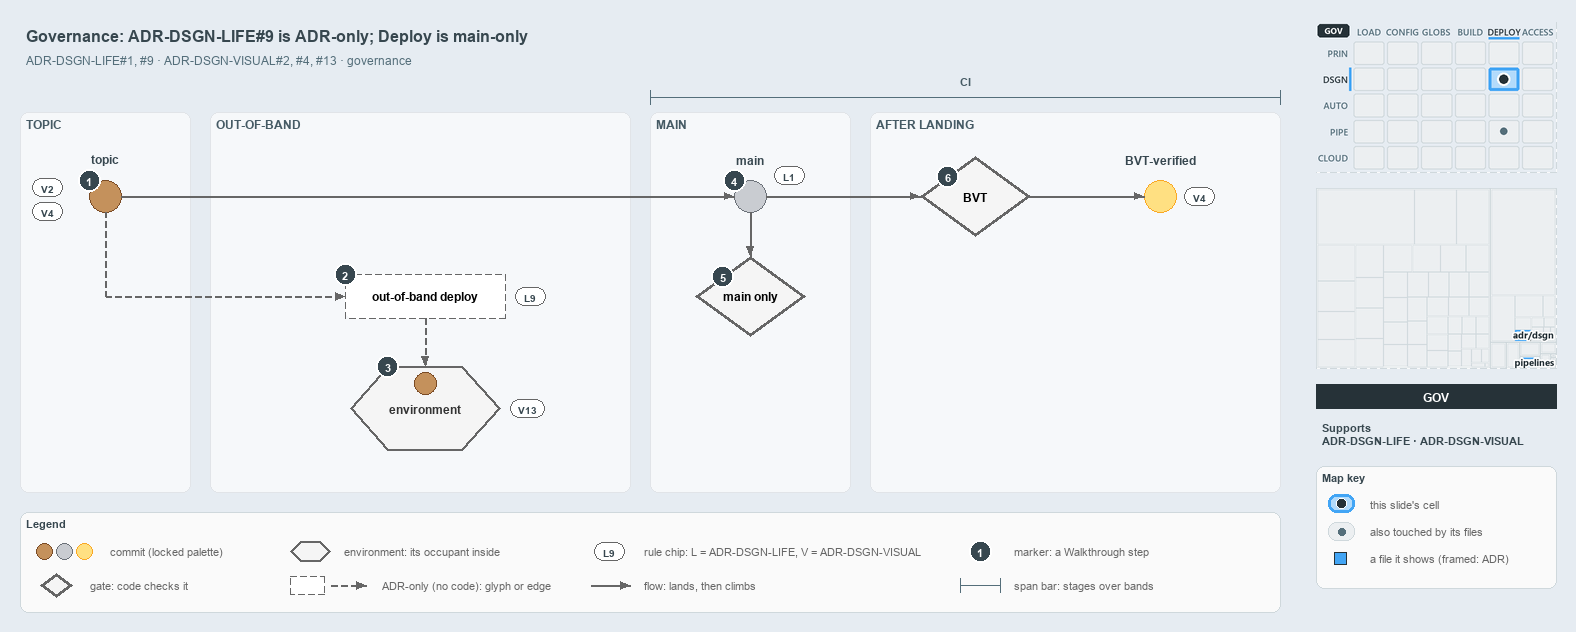

The diagram above was exported from draw.io. Its source (the exported page's mxGraphModel, read from the mxfile embedded in the PNG):
<mxGraphModel dx="1024" dy="768" grid="0" gridSize="10" guides="1" tooltips="1" connect="1" arrows="1" fold="1" page="1" pageScale="1" pageWidth="1572" pageHeight="630" background="#E6ECF2" math="0" shadow="0">
  <root>
    <mxCell id="0" />
    <mxCell id="1" parent="0" />
    <mxCell id="title" value="Governance: ADR-DSGN-LIFE#9 is ADR-only; Deploy is main-only" style="text;html=1;align=left;verticalAlign=middle;fontSize=16;fontStyle=1;fontColor=#37474F;" vertex="1" parent="1">
      <mxGeometry x="20" y="14" width="1260" height="30" as="geometry" />
    </mxCell>
    <mxCell id="subtitle" value="ADR-DSGN-LIFE#1, #9 &amp;#183; ADR-DSGN-VISUAL#2, #4, #13 &amp;#183; governance" style="text;html=1;align=left;verticalAlign=middle;fontSize=12;fontColor=#546E7A;" vertex="1" parent="1">
      <mxGeometry x="20" y="44" width="1240" height="20" as="geometry" />
    </mxCell>
    <mxCell id="band-topic" value="TOPIC" style="rounded=1;html=1;arcSize=3;fillColor=#F6F8FA;strokeColor=#E1E4E8;verticalAlign=top;align=left;spacingLeft=8;fontStyle=1;fontSize=12;fontColor=#455A64;" vertex="1" parent="1">
      <mxGeometry x="20" y="106" width="170" height="380" as="geometry" />
    </mxCell>
    <mxCell id="band-oob" value="OUT-OF-BAND" style="rounded=1;html=1;arcSize=3;fillColor=#F6F8FA;strokeColor=#E1E4E8;verticalAlign=top;align=left;spacingLeft=8;fontStyle=1;fontSize=12;fontColor=#455A64;" vertex="1" parent="1">
      <mxGeometry x="210" y="106" width="420" height="380" as="geometry" />
    </mxCell>
    <mxCell id="band-main" value="MAIN" style="rounded=1;html=1;arcSize=3;fillColor=#F6F8FA;strokeColor=#E1E4E8;verticalAlign=top;align=left;spacingLeft=8;fontStyle=1;fontSize=12;fontColor=#455A64;" vertex="1" parent="1">
      <mxGeometry x="650" y="106" width="200" height="380" as="geometry" />
    </mxCell>
    <mxCell id="band-after" value="AFTER LANDING" style="rounded=1;html=1;arcSize=3;fillColor=#F6F8FA;strokeColor=#E1E4E8;verticalAlign=top;align=left;spacingLeft=8;fontStyle=1;fontSize=12;fontColor=#455A64;" vertex="1" parent="1">
      <mxGeometry x="870" y="106" width="410" height="380" as="geometry" />
    </mxCell>
    <mxCell id="span-ci" value="" style="shape=crossbar;whiteSpace=wrap;html=1;rounded=1;fillColor=none;strokeColor=#546E7A;strokeWidth=1.5;" vertex="1" parent="1">
      <mxGeometry x="650" y="84" width="630" height="14" as="geometry" />
    </mxCell>
    <mxCell id="span-ci-label" value="CI" style="text;html=1;align=center;verticalAlign=middle;fontSize=11;fontStyle=1;fontColor=#455A64;labelBackgroundColor=#F6F8FA;" vertex="1" parent="1">
      <mxGeometry x="935" y="66" width="60" height="16" as="geometry" />
    </mxCell>
    <mxCell id="c-topic" value="" style="ellipse;html=1;fillColor=#C4915C;strokeColor=#7A4B25;strokeWidth=1.5;fontStyle=1;fontSize=11;" vertex="1" parent="1">
      <mxGeometry x="89" y="174" width="32" height="32" as="geometry" />
    </mxCell>
    <mxCell id="c-topic-name" value="topic" style="text;html=1;align=center;verticalAlign=middle;fontSize=12;fontStyle=1;fontColor=#37474F;" vertex="1" parent="1">
      <mxGeometry x="25" y="144" width="160" height="18" as="geometry" />
    </mxCell>
    <mxCell id="c-main" value="" style="ellipse;html=1;fillColor=#C9CCD1;strokeColor=#6B7178;strokeWidth=1.5;fontStyle=1;fontSize=11;" vertex="1" parent="1">
      <mxGeometry x="734" y="174" width="32" height="32" as="geometry" />
    </mxCell>
    <mxCell id="c-main-name" value="main" style="text;html=1;align=center;verticalAlign=middle;fontSize=12;fontStyle=1;fontColor=#37474F;" vertex="1" parent="1">
      <mxGeometry x="670" y="144" width="160" height="18" as="geometry" />
    </mxCell>
    <mxCell id="edge-topic-main" value="" style="edgeStyle=orthogonalEdgeStyle;rounded=1;html=1;endArrow=block;strokeColor=#666666;" edge="1" parent="1" source="c-topic" target="c-main">
      <mxGeometry relative="1" as="geometry" />
    </mxCell>
    <mxCell id="g-bvt" value="&lt;b&gt;BVT&lt;/b&gt;" style="rhombus;whiteSpace=wrap;html=1;fillColor=#f5f5f5;strokeColor=#666666;strokeWidth=3;fontSize=12;" vertex="1" parent="1">
      <mxGeometry x="920" y="150" width="110" height="80" as="geometry" />
    </mxCell>
    <mxCell id="c-yellow" value="" style="ellipse;html=1;fillColor=#FFE082;strokeColor=#F9A825;strokeWidth=1.5;fontStyle=1;fontSize=11;" vertex="1" parent="1">
      <mxGeometry x="1144" y="174" width="32" height="32" as="geometry" />
    </mxCell>
    <mxCell id="c-yellow-name" value="BVT-verified" style="text;html=1;align=center;verticalAlign=middle;fontSize=12;fontStyle=1;fontColor=#37474F;" vertex="1" parent="1">
      <mxGeometry x="1080" y="144" width="160" height="18" as="geometry" />
    </mxCell>
    <mxCell id="edge-main-bvt" value="" style="edgeStyle=orthogonalEdgeStyle;rounded=1;html=1;endArrow=block;strokeColor=#666666;" edge="1" parent="1" source="c-main" target="g-bvt">
      <mxGeometry relative="1" as="geometry" />
    </mxCell>
    <mxCell id="edge-bvt-yellow" value="" style="edgeStyle=orthogonalEdgeStyle;rounded=1;html=1;endArrow=block;strokeColor=#666666;" edge="1" parent="1" source="g-bvt" target="c-yellow">
      <mxGeometry relative="1" as="geometry" />
    </mxCell>
    <mxCell id="port-topic-r2" value="" style="text;html=1;strokeColor=none;fillColor=none;" vertex="1" parent="1">
      <mxGeometry x="105" y="290" width="1" height="1" as="geometry" />
    </mxCell>
    <mxCell id="edge-topic-bus" value="" style="edgeStyle=orthogonalEdgeStyle;rounded=1;html=1;endArrow=block;strokeColor=#666666;endArrow=none;dashed=1;" edge="1" parent="1" source="c-topic" target="port-topic-r2">
      <mxGeometry relative="1" as="geometry" />
    </mxCell>
    <mxCell id="a-oob" value="&lt;b&gt;out-of-band deploy&lt;/b&gt;" style="rounded=1;whiteSpace=wrap;html=1;arcSize=50;fillColor=#FFFFFF;strokeColor=#666666;dashed=1;fontSize=12;" vertex="1" parent="1">
      <mxGeometry x="345" y="268" width="160" height="44" as="geometry" />
    </mxCell>
    <mxCell id="edge-bus-oob" value="" style="edgeStyle=orthogonalEdgeStyle;rounded=1;html=1;endArrow=block;strokeColor=#666666;dashed=1;" edge="1" parent="1" source="port-topic-r2" target="a-oob">
      <mxGeometry relative="1" as="geometry" />
    </mxCell>
    <mxCell id="e-env" value="&lt;b&gt;environment&lt;/b&gt;" style="shape=hexagon;perimeter=hexagonPerimeter2;whiteSpace=wrap;html=1;fillColor=#f5f5f5;strokeColor=#666666;strokeWidth=2;fontColor=#333333;fontSize=12;" vertex="1" parent="1">
      <mxGeometry x="350" y="360" width="150" height="84" as="geometry" />
    </mxCell>
    <mxCell id="c-occupant" value="" style="ellipse;html=1;fillColor=#C4915C;strokeColor=#7A4B25;strokeWidth=1.5;fontStyle=1;fontSize=11;" vertex="1" parent="1">
      <mxGeometry x="414" y="366" width="22" height="22" as="geometry" />
    </mxCell>
    <mxCell id="edge-oob-env" value="" style="edgeStyle=orthogonalEdgeStyle;rounded=1;html=1;endArrow=block;strokeColor=#666666;dashed=1;" edge="1" parent="1" source="a-oob" target="e-env">
      <mxGeometry relative="1" as="geometry" />
    </mxCell>
    <mxCell id="g-mainonly" value="&lt;b&gt;main only&lt;/b&gt;" style="rhombus;whiteSpace=wrap;html=1;fillColor=#f5f5f5;strokeColor=#666666;strokeWidth=3;fontSize=12;" vertex="1" parent="1">
      <mxGeometry x="695" y="250" width="110" height="80" as="geometry" />
    </mxCell>
    <mxCell id="edge-main-mainonly" value="" style="edgeStyle=orthogonalEdgeStyle;rounded=1;html=1;endArrow=block;strokeColor=#666666;" edge="1" parent="1" source="c-main" target="g-mainonly">
      <mxGeometry relative="1" as="geometry" />
    </mxCell>
    <mxCell id="chip-v2" value="V2" style="rounded=1;arcSize=50;whiteSpace=wrap;html=1;fillColor=#FFFFFF;strokeColor=#666666;fontColor=#37474F;fontStyle=1;fontSize=10.5;" vertex="1" parent="1">
      <mxGeometry x="32" y="172" width="30" height="18" as="geometry" />
    </mxCell>
    <mxCell id="chip-v4-topic" value="V4" style="rounded=1;arcSize=50;whiteSpace=wrap;html=1;fillColor=#FFFFFF;strokeColor=#666666;fontColor=#37474F;fontStyle=1;fontSize=10.5;" vertex="1" parent="1">
      <mxGeometry x="32" y="196" width="30" height="18" as="geometry" />
    </mxCell>
    <mxCell id="chip-l9" value="L9" style="rounded=1;arcSize=50;whiteSpace=wrap;html=1;fillColor=#FFFFFF;strokeColor=#666666;fontColor=#37474F;fontStyle=1;fontSize=10.5;" vertex="1" parent="1">
      <mxGeometry x="515" y="281" width="30" height="18" as="geometry" />
    </mxCell>
    <mxCell id="chip-v13" value="V13" style="rounded=1;arcSize=50;whiteSpace=wrap;html=1;fillColor=#FFFFFF;strokeColor=#666666;fontColor=#37474F;fontStyle=1;fontSize=10.5;" vertex="1" parent="1">
      <mxGeometry x="510" y="393" width="34" height="18" as="geometry" />
    </mxCell>
    <mxCell id="chip-l1" value="L1" style="rounded=1;arcSize=50;whiteSpace=wrap;html=1;fillColor=#FFFFFF;strokeColor=#666666;fontColor=#37474F;fontStyle=1;fontSize=10.5;" vertex="1" parent="1">
      <mxGeometry x="774" y="160" width="30" height="18" as="geometry" />
    </mxCell>
    <mxCell id="chip-v4-yellow" value="V4" style="rounded=1;arcSize=50;whiteSpace=wrap;html=1;fillColor=#FFFFFF;strokeColor=#666666;fontColor=#37474F;fontStyle=1;fontSize=10.5;" vertex="1" parent="1">
      <mxGeometry x="1184" y="181" width="30" height="18" as="geometry" />
    </mxCell>
    <mxCell id="mark-1" value="1" style="ellipse;html=1;fillColor=#37474F;strokeColor=#FFFFFF;strokeWidth=2;fontColor=#FFFFFF;fontStyle=1;fontSize=11;" vertex="1" parent="1">
      <mxGeometry x="78" y="163" width="22" height="22" as="geometry" />
    </mxCell>
    <mxCell id="mark-2" value="2" style="ellipse;html=1;fillColor=#37474F;strokeColor=#FFFFFF;strokeWidth=2;fontColor=#FFFFFF;fontStyle=1;fontSize=11;" vertex="1" parent="1">
      <mxGeometry x="334" y="257" width="22" height="22" as="geometry" />
    </mxCell>
    <mxCell id="mark-3" value="3" style="ellipse;html=1;fillColor=#37474F;strokeColor=#FFFFFF;strokeWidth=2;fontColor=#FFFFFF;fontStyle=1;fontSize=11;" vertex="1" parent="1">
      <mxGeometry x="376.5" y="349" width="22" height="22" as="geometry" />
    </mxCell>
    <mxCell id="mark-4" value="4" style="ellipse;html=1;fillColor=#37474F;strokeColor=#FFFFFF;strokeWidth=2;fontColor=#FFFFFF;fontStyle=1;fontSize=11;" vertex="1" parent="1">
      <mxGeometry x="723" y="163" width="22" height="22" as="geometry" />
    </mxCell>
    <mxCell id="mark-5" value="5" style="ellipse;html=1;fillColor=#37474F;strokeColor=#FFFFFF;strokeWidth=2;fontColor=#FFFFFF;fontStyle=1;fontSize=11;" vertex="1" parent="1">
      <mxGeometry x="711.5" y="259" width="22" height="22" as="geometry" />
    </mxCell>
    <mxCell id="mark-6" value="6" style="ellipse;html=1;fillColor=#37474F;strokeColor=#FFFFFF;strokeWidth=2;fontColor=#FFFFFF;fontStyle=1;fontSize=11;" vertex="1" parent="1">
      <mxGeometry x="936.5" y="159" width="22" height="22" as="geometry" />
    </mxCell>
    <mxCell id="legend" value="&lt;b&gt;Legend&lt;/b&gt;" style="rounded=1;whiteSpace=wrap;html=1;arcSize=6;fillColor=#FAFAFA;strokeColor=#CFD8DC;align=left;verticalAlign=top;spacing=8;fontSize=11;fontColor=#37474F;" vertex="1" parent="1">
      <mxGeometry x="20" y="506" width="1260" height="100" as="geometry" />
    </mxCell>
    <mxCell id="legend-0-brown" value="" style="ellipse;html=1;fillColor=#C4915C;strokeColor=#7A4B25;strokeWidth=1.5;" vertex="1" parent="1">
      <mxGeometry x="36" y="537" width="16" height="16" as="geometry" />
    </mxCell>
    <mxCell id="legend-0-grey" value="" style="ellipse;html=1;fillColor=#C9CCD1;strokeColor=#6B7178;strokeWidth=1.5;" vertex="1" parent="1">
      <mxGeometry x="56" y="537" width="16" height="16" as="geometry" />
    </mxCell>
    <mxCell id="legend-0-yellow" value="" style="ellipse;html=1;fillColor=#FFE082;strokeColor=#F9A825;strokeWidth=1.5;" vertex="1" parent="1">
      <mxGeometry x="76" y="537" width="16" height="16" as="geometry" />
    </mxCell>
    <mxCell id="legend-0-text" value="commit (locked palette)" style="text;html=1;align=left;verticalAlign=middle;fontSize=11;fontColor=#666666;" vertex="1" parent="1">
      <mxGeometry x="104" y="535" width="290" height="20" as="geometry" />
    </mxCell>
    <mxCell id="legend-1" value="" style="rhombus;whiteSpace=wrap;html=1;fillColor=#f5f5f5;strokeColor=#666666;strokeWidth=3;fontSize=12;" vertex="1" parent="1">
      <mxGeometry x="40" y="567" width="32" height="24" as="geometry" />
    </mxCell>
    <mxCell id="legend-1-text" value="gate: code checks it" style="text;html=1;align=left;verticalAlign=middle;fontSize=11;fontColor=#666666;" vertex="1" parent="1">
      <mxGeometry x="84" y="569" width="290" height="20" as="geometry" />
    </mxCell>
    <mxCell id="legend-2" value="" style="shape=hexagon;perimeter=hexagonPerimeter2;whiteSpace=wrap;html=1;fillColor=#f5f5f5;strokeColor=#666666;strokeWidth=2;fontColor=#333333;fontSize=12;" vertex="1" parent="1">
      <mxGeometry x="290" y="535" width="40" height="20" as="geometry" />
    </mxCell>
    <mxCell id="legend-2-text" value="environment: its occupant inside" style="text;html=1;align=left;verticalAlign=middle;fontSize=11;fontColor=#666666;" vertex="1" parent="1">
      <mxGeometry x="338" y="535" width="290" height="20" as="geometry" />
    </mxCell>
    <mxCell id="legend-3" value="" style="rounded=1;whiteSpace=wrap;html=1;arcSize=50;fillColor=#FFFFFF;strokeColor=#666666;dashed=1;fontSize=12;" vertex="1" parent="1">
      <mxGeometry x="290" y="570" width="34" height="18" as="geometry" />
    </mxCell>
    <mxCell id="legend-3-a" value="" style="text;html=1;strokeColor=none;fillColor=none;" vertex="1" parent="1">
      <mxGeometry x="330" y="579" width="1" height="1" as="geometry" />
    </mxCell>
    <mxCell id="legend-3-b" value="" style="text;html=1;strokeColor=none;fillColor=none;" vertex="1" parent="1">
      <mxGeometry x="366" y="579" width="1" height="1" as="geometry" />
    </mxCell>
    <mxCell id="legend-3-edge" value="" style="edgeStyle=orthogonalEdgeStyle;rounded=1;html=1;endArrow=block;strokeColor=#666666;dashed=1;" edge="1" parent="1" source="legend-3-a" target="legend-3-b">
      <mxGeometry relative="1" as="geometry" />
    </mxCell>
    <mxCell id="legend-3-text" value="ADR-only (no code): glyph or edge" style="text;html=1;align=left;verticalAlign=middle;fontSize=11;fontColor=#666666;" vertex="1" parent="1">
      <mxGeometry x="376" y="569" width="290" height="20" as="geometry" />
    </mxCell>
    <mxCell id="legend-4" value="L9" style="rounded=1;arcSize=50;whiteSpace=wrap;html=1;fillColor=#FFFFFF;strokeColor=#666666;fontColor=#37474F;fontStyle=1;fontSize=10.5;" vertex="1" parent="1">
      <mxGeometry x="594" y="536" width="30" height="18" as="geometry" />
    </mxCell>
    <mxCell id="legend-4-text" value="rule chip: L = ADR-DSGN-LIFE, V = ADR-DSGN-VISUAL" style="text;html=1;align=left;verticalAlign=middle;fontSize=11;fontColor=#666666;" vertex="1" parent="1">
      <mxGeometry x="638" y="535" width="290" height="20" as="geometry" />
    </mxCell>
    <mxCell id="legend-5-a" value="" style="text;html=1;strokeColor=none;fillColor=none;" vertex="1" parent="1">
      <mxGeometry x="590" y="579" width="1" height="1" as="geometry" />
    </mxCell>
    <mxCell id="legend-5-b" value="" style="text;html=1;strokeColor=none;fillColor=none;" vertex="1" parent="1">
      <mxGeometry x="630" y="579" width="1" height="1" as="geometry" />
    </mxCell>
    <mxCell id="legend-5-edge" value="" style="edgeStyle=orthogonalEdgeStyle;rounded=1;html=1;endArrow=block;strokeColor=#666666;" edge="1" parent="1" source="legend-5-a" target="legend-5-b">
      <mxGeometry relative="1" as="geometry" />
    </mxCell>
    <mxCell id="legend-5-text" value="flow: lands, then climbs" style="text;html=1;align=left;verticalAlign=middle;fontSize=11;fontColor=#666666;" vertex="1" parent="1">
      <mxGeometry x="638" y="569" width="290" height="20" as="geometry" />
    </mxCell>
    <mxCell id="legend-6" value="1" style="ellipse;html=1;fillColor=#37474F;strokeColor=#FFFFFF;strokeWidth=2;fontColor=#FFFFFF;fontStyle=1;fontSize=11;" vertex="1" parent="1">
      <mxGeometry x="969" y="534" width="22" height="22" as="geometry" />
    </mxCell>
    <mxCell id="legend-6-text" value="marker: a Walkthrough step" style="text;html=1;align=left;verticalAlign=middle;fontSize=11;fontColor=#666666;" vertex="1" parent="1">
      <mxGeometry x="1008" y="535" width="290" height="20" as="geometry" />
    </mxCell>
    <mxCell id="legend-7" value="" style="shape=crossbar;whiteSpace=wrap;html=1;rounded=1;fillColor=none;strokeColor=#546E7A;strokeWidth=1.5;" vertex="1" parent="1">
      <mxGeometry x="960" y="572" width="40" height="14" as="geometry" />
    </mxCell>
    <mxCell id="legend-7-text" value="span bar: stages over bands" style="text;html=1;align=left;verticalAlign=middle;fontSize=11;fontColor=#666666;" vertex="1" parent="1">
      <mxGeometry x="1008" y="569" width="290" height="20" as="geometry" />
    </mxCell>
    <mxCell id="minimap-stack" value="" style="shape=image;html=1;imageAspect=0;aspect=fixed;verticalLabelPosition=bottom;strokeColor=#CFD8DC;dashed=1;fillColor=#FAFAFA;image=data:image/png,(base64 omitted: 15916 chars);" vertex="1" parent="1">
      <mxGeometry x="1316" y="16" width="240" height="150" as="geometry" />
    </mxCell>
    <mxCell id="minimap-tree" value="" style="shape=image;html=1;imageAspect=0;aspect=fixed;verticalLabelPosition=bottom;strokeColor=#CFD8DC;dashed=1;fillColor=#FAFAFA;image=data:image/png,(base64 omitted: 8156 chars);" vertex="1" parent="1">
      <mxGeometry x="1316" y="182" width="240" height="180" as="geometry" />
    </mxCell>
    <mxCell id="lens-badge" value="GOV" style="rounded=0;whiteSpace=wrap;html=1;align=center;verticalAlign=middle;fontSize=12;fontStyle=1;fontColor=#FFFFFF;fillColor=#263238;strokeColor=none;" vertex="1" parent="1">
      <mxGeometry x="1316" y="378" width="240" height="24" as="geometry" />
    </mxCell>
    <mxCell id="supports" value="&lt;b&gt;Supports&lt;/b&gt;&lt;br&gt;ADR-DSGN-LIFE &amp;#183; ADR-DSGN-VISUAL" style="text;html=1;whiteSpace=wrap;align=left;verticalAlign=top;fontSize=11;fontColor=#37474F;" vertex="1" parent="1">
      <mxGeometry x="1316" y="410" width="240" height="38" as="geometry" />
    </mxCell>
    <mxCell id="mapkey" value="&lt;b&gt;Map key&lt;/b&gt;" style="rounded=1;whiteSpace=wrap;html=1;arcSize=6;fillColor=#FAFAFA;strokeColor=#CFD8DC;align=left;verticalAlign=top;spacing=8;fontSize=11;fontColor=#37474F;" vertex="1" parent="1">
      <mxGeometry x="1316" y="460" width="240" height="122" as="geometry" />
    </mxCell>
    <mxCell id="mapkey-here" value="" style="rounded=1;arcSize=20;html=1;fillColor=#B3DBFB;strokeColor=#42A5F5;strokeWidth=3;" vertex="1" parent="1">
      <mxGeometry x="1328" y="488" width="26" height="18" as="geometry" />
    </mxCell>
    <mxCell id="mapkey-here-dot" value="" style="ellipse;html=1;fillColor=#263238;strokeColor=#FFFFFF;strokeWidth=1.5;" vertex="1" parent="1">
      <mxGeometry x="1336" y="492" width="10" height="10" as="geometry" />
    </mxCell>
    <mxCell id="mapkey-here-text" value="this slide's cell" style="text;html=1;align=left;verticalAlign=middle;fontSize=11;fontColor=#666666;" vertex="1" parent="1">
      <mxGeometry x="1364" y="487" width="180" height="20" as="geometry" />
    </mxCell>
    <mxCell id="mapkey-touched" value="" style="rounded=1;arcSize=20;html=1;fillColor=#ECEFF1;strokeColor=#CFD8DC;" vertex="1" parent="1">
      <mxGeometry x="1328" y="516" width="26" height="18" as="geometry" />
    </mxCell>
    <mxCell id="mapkey-touched-dot" value="" style="ellipse;html=1;fillColor=#546E7A;strokeColor=none;" vertex="1" parent="1">
      <mxGeometry x="1338" y="522" width="7" height="7" as="geometry" />
    </mxCell>
    <mxCell id="mapkey-touched-text" value="also touched by its files" style="text;html=1;align=left;verticalAlign=middle;fontSize=11;fontColor=#666666;" vertex="1" parent="1">
      <mxGeometry x="1364" y="515" width="180" height="20" as="geometry" />
    </mxCell>
    <mxCell id="mapkey-file" value="" style="rounded=0;html=1;fillColor=#42A5F5;strokeColor=#263238;strokeWidth=1.5;" vertex="1" parent="1">
      <mxGeometry x="1334" y="546" width="12" height="12" as="geometry" />
    </mxCell>
    <mxCell id="mapkey-file-text" value="a file it shows (framed: ADR)" style="text;html=1;align=left;verticalAlign=middle;fontSize=11;fontColor=#666666;" vertex="1" parent="1">
      <mxGeometry x="1364" y="542" width="180" height="20" as="geometry" />
    </mxCell>
  </root>
</mxGraphModel>